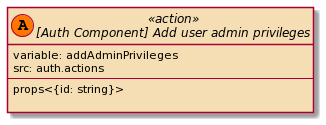

The diagram above was rendered by PlantUML. Its source (embedded in the PNG):
@startuml
set namespaceSeparator ::
skinparam class {
    BackgroundColor<<listen>> HoneyDew
    BackgroundColor<<action>> Wheat
    BackgroundColor<<dispatch>> Technology
}

interface "[Auth Component] Add user admin privileges" << (A,#FF7700) action >> {
            variable: addAdminPrivileges
            src: auth.actions
            --
            props<{id: string}>

        }
@enduml